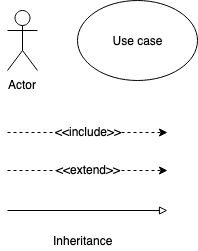

The diagram above was exported from draw.io. Its source (the exported page's mxGraphModel, read from the mxfile embedded in the PNG):
<mxGraphModel dx="932" dy="1011" grid="1" gridSize="10" guides="1" tooltips="1" connect="1" arrows="1" fold="1" page="1" pageScale="1" pageWidth="850" pageHeight="1100" math="0" shadow="0">
  <root>
    <mxCell id="0" />
    <mxCell id="1" parent="0" />
    <mxCell id="emL-XMT7OofsdKW5Sxd5-3" value="" style="endArrow=classic;html=1;dashed=1;" edge="1" parent="1">
      <mxGeometry width="50" height="50" relative="1" as="geometry">
        <mxPoint x="120" y="162" as="sourcePoint" />
        <mxPoint x="280" y="162" as="targetPoint" />
      </mxGeometry>
    </mxCell>
    <mxCell id="emL-XMT7OofsdKW5Sxd5-5" value="&amp;lt;&amp;lt;include&amp;gt;&amp;gt;" style="text;html=1;align=center;verticalAlign=middle;resizable=0;points=[];;labelBackgroundColor=#ffffff;" vertex="1" connectable="0" parent="emL-XMT7OofsdKW5Sxd5-3">
      <mxGeometry relative="1" as="geometry">
        <mxPoint y="-2" as="offset" />
      </mxGeometry>
    </mxCell>
    <mxCell id="emL-XMT7OofsdKW5Sxd5-7" value="" style="endArrow=classic;html=1;dashed=1;" edge="1" parent="1">
      <mxGeometry width="50" height="50" relative="1" as="geometry">
        <mxPoint x="120" y="200" as="sourcePoint" />
        <mxPoint x="280" y="200" as="targetPoint" />
      </mxGeometry>
    </mxCell>
    <mxCell id="emL-XMT7OofsdKW5Sxd5-8" value="&amp;lt;&amp;lt;extend&amp;gt;&amp;gt;" style="text;html=1;align=center;verticalAlign=middle;resizable=0;points=[];;labelBackgroundColor=#ffffff;" vertex="1" connectable="0" parent="emL-XMT7OofsdKW5Sxd5-7">
      <mxGeometry relative="1" as="geometry">
        <mxPoint y="-2" as="offset" />
      </mxGeometry>
    </mxCell>
    <mxCell id="emL-XMT7OofsdKW5Sxd5-9" value="Actor" style="shape=umlActor;verticalLabelPosition=bottom;labelBackgroundColor=#ffffff;verticalAlign=top;html=1;outlineConnect=0;" vertex="1" parent="1">
      <mxGeometry x="120" y="40" width="30" height="60" as="geometry" />
    </mxCell>
    <mxCell id="emL-XMT7OofsdKW5Sxd5-10" value="Use case" style="ellipse;whiteSpace=wrap;html=1;" vertex="1" parent="1">
      <mxGeometry x="190" y="30" width="120" height="80" as="geometry" />
    </mxCell>
    <mxCell id="emL-XMT7OofsdKW5Sxd5-11" value="" style="endArrow=block;html=1;endFill=0;" edge="1" parent="1">
      <mxGeometry width="50" height="50" relative="1" as="geometry">
        <mxPoint x="120" y="240" as="sourcePoint" />
        <mxPoint x="280" y="240" as="targetPoint" />
      </mxGeometry>
    </mxCell>
    <mxCell id="emL-XMT7OofsdKW5Sxd5-13" value="Inheritance" style="text;html=1;align=center;verticalAlign=middle;resizable=0;points=[];;autosize=1;" vertex="1" parent="1">
      <mxGeometry x="160" y="260" width="70" height="20" as="geometry" />
    </mxCell>
  </root>
</mxGraphModel>